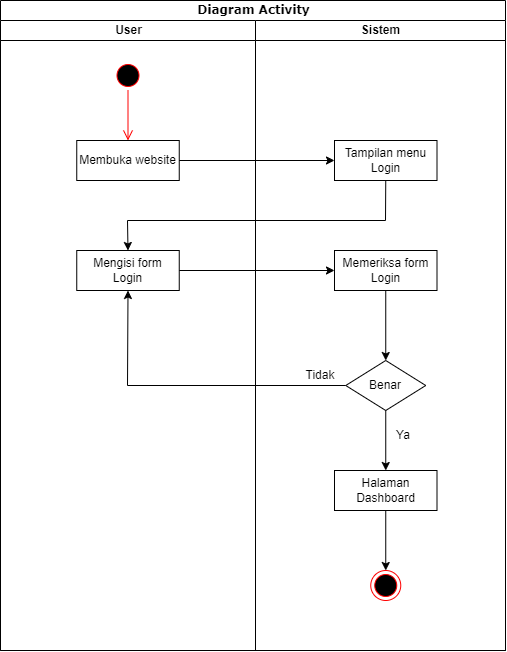

The diagram above was exported from draw.io. Its source (the exported page's mxGraphModel, read from the mxfile embedded in the PNG):
<mxGraphModel dx="713" dy="896" grid="1" gridSize="10" guides="1" tooltips="1" connect="1" arrows="1" fold="1" page="1" pageScale="1" pageWidth="850" pageHeight="1100" math="0" shadow="0">
  <root>
    <mxCell id="0" />
    <mxCell id="1" parent="0" />
    <mxCell id="bHpXU76tA6_u1lVZ8at5-1" value="Diagram Activity" style="swimlane;html=1;childLayout=stackLayout;startSize=20;rounded=0;shadow=0;comic=0;labelBackgroundColor=none;strokeWidth=1;fontFamily=Verdana;fontSize=12;align=center;" vertex="1" parent="1">
      <mxGeometry x="40" y="20" width="505" height="650" as="geometry" />
    </mxCell>
    <mxCell id="bHpXU76tA6_u1lVZ8at5-2" value="User" style="swimlane;html=1;startSize=20;" vertex="1" parent="bHpXU76tA6_u1lVZ8at5-1">
      <mxGeometry y="20" width="255" height="630" as="geometry" />
    </mxCell>
    <mxCell id="bHpXU76tA6_u1lVZ8at5-42" value="" style="ellipse;html=1;shape=startState;fillColor=#000000;strokeColor=#ff0000;" vertex="1" parent="bHpXU76tA6_u1lVZ8at5-2">
      <mxGeometry x="112.5" y="40" width="30" height="30" as="geometry" />
    </mxCell>
    <mxCell id="bHpXU76tA6_u1lVZ8at5-43" value="" style="edgeStyle=orthogonalEdgeStyle;html=1;verticalAlign=bottom;endArrow=open;endSize=8;strokeColor=#ff0000;rounded=0;entryX=0.5;entryY=0;entryDx=0;entryDy=0;" edge="1" source="bHpXU76tA6_u1lVZ8at5-42" parent="bHpXU76tA6_u1lVZ8at5-2" target="bHpXU76tA6_u1lVZ8at5-44">
      <mxGeometry relative="1" as="geometry">
        <mxPoint x="128" y="120" as="targetPoint" />
      </mxGeometry>
    </mxCell>
    <mxCell id="bHpXU76tA6_u1lVZ8at5-44" value="Membuka website" style="rounded=0;whiteSpace=wrap;html=1;" vertex="1" parent="bHpXU76tA6_u1lVZ8at5-2">
      <mxGeometry x="76.25" y="120" width="102.5" height="40" as="geometry" />
    </mxCell>
    <mxCell id="bHpXU76tA6_u1lVZ8at5-48" value="Mengisi form Login" style="rounded=0;whiteSpace=wrap;html=1;" vertex="1" parent="bHpXU76tA6_u1lVZ8at5-2">
      <mxGeometry x="76.25" y="230" width="102.5" height="40" as="geometry" />
    </mxCell>
    <mxCell id="bHpXU76tA6_u1lVZ8at5-13" value="Sistem" style="swimlane;html=1;startSize=20;" vertex="1" parent="bHpXU76tA6_u1lVZ8at5-1">
      <mxGeometry x="255" y="20" width="250" height="630" as="geometry" />
    </mxCell>
    <mxCell id="bHpXU76tA6_u1lVZ8at5-38" value="" style="ellipse;html=1;shape=endState;fillColor=#000000;strokeColor=#ff0000;" vertex="1" parent="bHpXU76tA6_u1lVZ8at5-13">
      <mxGeometry x="115.25" y="550" width="30" height="30" as="geometry" />
    </mxCell>
    <mxCell id="bHpXU76tA6_u1lVZ8at5-47" value="Tampilan menu Login" style="rounded=0;whiteSpace=wrap;html=1;" vertex="1" parent="bHpXU76tA6_u1lVZ8at5-13">
      <mxGeometry x="79" y="120" width="102.5" height="40" as="geometry" />
    </mxCell>
    <mxCell id="bHpXU76tA6_u1lVZ8at5-49" value="Memeriksa form Login" style="rounded=0;whiteSpace=wrap;html=1;" vertex="1" parent="bHpXU76tA6_u1lVZ8at5-13">
      <mxGeometry x="79" y="230" width="102.5" height="40" as="geometry" />
    </mxCell>
    <mxCell id="bHpXU76tA6_u1lVZ8at5-50" value="Benar" style="rhombus;whiteSpace=wrap;html=1;" vertex="1" parent="bHpXU76tA6_u1lVZ8at5-13">
      <mxGeometry x="90.25" y="340" width="80" height="50" as="geometry" />
    </mxCell>
    <mxCell id="bHpXU76tA6_u1lVZ8at5-51" value="Halaman Dashboard" style="rounded=0;whiteSpace=wrap;html=1;" vertex="1" parent="bHpXU76tA6_u1lVZ8at5-13">
      <mxGeometry x="79" y="450" width="102.5" height="40" as="geometry" />
    </mxCell>
    <mxCell id="bHpXU76tA6_u1lVZ8at5-55" value="" style="endArrow=classic;html=1;rounded=0;exitX=0.5;exitY=1;exitDx=0;exitDy=0;entryX=0.5;entryY=0;entryDx=0;entryDy=0;" edge="1" parent="bHpXU76tA6_u1lVZ8at5-13" source="bHpXU76tA6_u1lVZ8at5-49" target="bHpXU76tA6_u1lVZ8at5-50">
      <mxGeometry width="50" height="50" relative="1" as="geometry">
        <mxPoint x="-66" y="260" as="sourcePoint" />
        <mxPoint x="89" y="260" as="targetPoint" />
      </mxGeometry>
    </mxCell>
    <mxCell id="bHpXU76tA6_u1lVZ8at5-56" value="" style="endArrow=classic;html=1;rounded=0;exitX=0.5;exitY=1;exitDx=0;exitDy=0;entryX=0.5;entryY=0;entryDx=0;entryDy=0;" edge="1" parent="bHpXU76tA6_u1lVZ8at5-13" source="bHpXU76tA6_u1lVZ8at5-50" target="bHpXU76tA6_u1lVZ8at5-51">
      <mxGeometry width="50" height="50" relative="1" as="geometry">
        <mxPoint x="140" y="280" as="sourcePoint" />
        <mxPoint x="140" y="350" as="targetPoint" />
      </mxGeometry>
    </mxCell>
    <mxCell id="bHpXU76tA6_u1lVZ8at5-58" value="Tidak" style="text;html=1;align=center;verticalAlign=middle;whiteSpace=wrap;rounded=0;" vertex="1" parent="bHpXU76tA6_u1lVZ8at5-13">
      <mxGeometry x="35" y="340" width="60" height="30" as="geometry" />
    </mxCell>
    <mxCell id="bHpXU76tA6_u1lVZ8at5-59" value="Ya" style="text;html=1;align=center;verticalAlign=middle;whiteSpace=wrap;rounded=0;" vertex="1" parent="bHpXU76tA6_u1lVZ8at5-13">
      <mxGeometry x="117.5" y="400" width="60" height="30" as="geometry" />
    </mxCell>
    <mxCell id="bHpXU76tA6_u1lVZ8at5-60" value="" style="endArrow=classic;html=1;rounded=0;exitX=0.5;exitY=1;exitDx=0;exitDy=0;entryX=0.5;entryY=0;entryDx=0;entryDy=0;" edge="1" parent="bHpXU76tA6_u1lVZ8at5-13" source="bHpXU76tA6_u1lVZ8at5-51" target="bHpXU76tA6_u1lVZ8at5-38">
      <mxGeometry width="50" height="50" relative="1" as="geometry">
        <mxPoint x="140" y="400" as="sourcePoint" />
        <mxPoint x="140" y="460" as="targetPoint" />
      </mxGeometry>
    </mxCell>
    <mxCell id="bHpXU76tA6_u1lVZ8at5-52" value="" style="endArrow=classic;html=1;rounded=0;exitX=1;exitY=0.5;exitDx=0;exitDy=0;entryX=0;entryY=0.5;entryDx=0;entryDy=0;" edge="1" parent="bHpXU76tA6_u1lVZ8at5-1" source="bHpXU76tA6_u1lVZ8at5-44" target="bHpXU76tA6_u1lVZ8at5-47">
      <mxGeometry width="50" height="50" relative="1" as="geometry">
        <mxPoint x="230" y="330" as="sourcePoint" />
        <mxPoint x="280" y="280" as="targetPoint" />
      </mxGeometry>
    </mxCell>
    <mxCell id="bHpXU76tA6_u1lVZ8at5-53" value="" style="endArrow=classic;html=1;rounded=0;exitX=0.5;exitY=1;exitDx=0;exitDy=0;entryX=0.5;entryY=0;entryDx=0;entryDy=0;" edge="1" parent="bHpXU76tA6_u1lVZ8at5-1" source="bHpXU76tA6_u1lVZ8at5-47" target="bHpXU76tA6_u1lVZ8at5-48">
      <mxGeometry width="50" height="50" relative="1" as="geometry">
        <mxPoint x="189" y="170" as="sourcePoint" />
        <mxPoint x="344" y="170" as="targetPoint" />
        <Array as="points">
          <mxPoint x="385" y="220" />
          <mxPoint x="127" y="220" />
        </Array>
      </mxGeometry>
    </mxCell>
    <mxCell id="bHpXU76tA6_u1lVZ8at5-54" value="" style="endArrow=classic;html=1;rounded=0;exitX=1;exitY=0.5;exitDx=0;exitDy=0;entryX=0;entryY=0.5;entryDx=0;entryDy=0;" edge="1" parent="bHpXU76tA6_u1lVZ8at5-1" source="bHpXU76tA6_u1lVZ8at5-48" target="bHpXU76tA6_u1lVZ8at5-49">
      <mxGeometry width="50" height="50" relative="1" as="geometry">
        <mxPoint x="189" y="170" as="sourcePoint" />
        <mxPoint x="344" y="170" as="targetPoint" />
      </mxGeometry>
    </mxCell>
    <mxCell id="bHpXU76tA6_u1lVZ8at5-57" value="" style="endArrow=classic;html=1;rounded=0;exitX=0;exitY=0.5;exitDx=0;exitDy=0;entryX=0.5;entryY=1;entryDx=0;entryDy=0;" edge="1" parent="bHpXU76tA6_u1lVZ8at5-1" source="bHpXU76tA6_u1lVZ8at5-50" target="bHpXU76tA6_u1lVZ8at5-48">
      <mxGeometry width="50" height="50" relative="1" as="geometry">
        <mxPoint x="395" y="420" as="sourcePoint" />
        <mxPoint x="395" y="480" as="targetPoint" />
        <Array as="points">
          <mxPoint x="127" y="385" />
        </Array>
      </mxGeometry>
    </mxCell>
  </root>
</mxGraphModel>